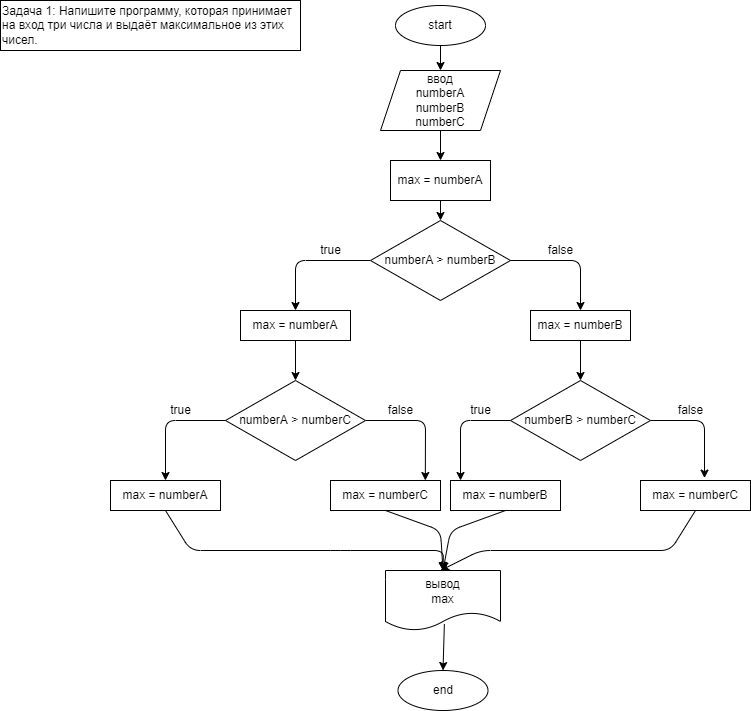

The diagram above was exported from draw.io. Its source (the exported page's mxGraphModel, read from the mxfile embedded in the PNG):
<mxGraphModel dx="207" dy="283" grid="1" gridSize="10" guides="1" tooltips="1" connect="1" arrows="1" fold="1" page="1" pageScale="1" pageWidth="827" pageHeight="1169" math="0" shadow="0">
  <root>
    <mxCell id="0" />
    <mxCell id="1" parent="0" />
    <mxCell id="3" value="Задача 1: Напишите программу, которая принимает на вход три числа и выдаёт максимальное из этих чисел." style="rounded=0;whiteSpace=wrap;html=1;gradientColor=none;align=left;" vertex="1" parent="1">
      <mxGeometry x="10" y="10" width="300" height="50" as="geometry" />
    </mxCell>
    <mxCell id="18" style="edgeStyle=none;html=1;exitX=0.5;exitY=1;exitDx=0;exitDy=0;" edge="1" parent="1" source="4" target="5">
      <mxGeometry relative="1" as="geometry" />
    </mxCell>
    <mxCell id="4" value="start" style="ellipse;whiteSpace=wrap;html=1;gradientColor=none;" vertex="1" parent="1">
      <mxGeometry x="405" y="15" width="90" height="40" as="geometry" />
    </mxCell>
    <mxCell id="19" style="edgeStyle=none;html=1;exitX=0.5;exitY=1;exitDx=0;exitDy=0;entryX=0.5;entryY=0;entryDx=0;entryDy=0;" edge="1" parent="1" source="5" target="6">
      <mxGeometry relative="1" as="geometry" />
    </mxCell>
    <mxCell id="5" value="ввод&lt;br&gt;numberA&lt;br&gt;numberB&lt;br&gt;numberC" style="shape=parallelogram;perimeter=parallelogramPerimeter;whiteSpace=wrap;html=1;fixedSize=1;gradientColor=none;" vertex="1" parent="1">
      <mxGeometry x="390" y="80" width="120" height="60" as="geometry" />
    </mxCell>
    <mxCell id="20" style="edgeStyle=none;html=1;exitX=0.5;exitY=1;exitDx=0;exitDy=0;entryX=0.5;entryY=0;entryDx=0;entryDy=0;" edge="1" parent="1" source="6" target="7">
      <mxGeometry relative="1" as="geometry" />
    </mxCell>
    <mxCell id="6" value="max = numberA" style="rounded=0;whiteSpace=wrap;html=1;gradientColor=none;" vertex="1" parent="1">
      <mxGeometry x="400" y="170" width="100" height="40" as="geometry" />
    </mxCell>
    <mxCell id="24" style="edgeStyle=none;html=1;exitX=0;exitY=0.5;exitDx=0;exitDy=0;entryX=0.5;entryY=0;entryDx=0;entryDy=0;" edge="1" parent="1" source="7" target="8">
      <mxGeometry relative="1" as="geometry">
        <Array as="points">
          <mxPoint x="305" y="270" />
        </Array>
      </mxGeometry>
    </mxCell>
    <mxCell id="26" style="edgeStyle=none;html=1;exitX=1;exitY=0.5;exitDx=0;exitDy=0;entryX=0.5;entryY=0;entryDx=0;entryDy=0;" edge="1" parent="1" source="7" target="9">
      <mxGeometry relative="1" as="geometry">
        <Array as="points">
          <mxPoint x="590" y="270" />
        </Array>
      </mxGeometry>
    </mxCell>
    <mxCell id="7" value="numberA &amp;gt; numberB" style="rhombus;whiteSpace=wrap;html=1;gradientColor=none;" vertex="1" parent="1">
      <mxGeometry x="380" y="230" width="140" height="80" as="geometry" />
    </mxCell>
    <mxCell id="23" style="edgeStyle=none;html=1;exitX=0.5;exitY=1;exitDx=0;exitDy=0;" edge="1" parent="1" source="8" target="10">
      <mxGeometry relative="1" as="geometry" />
    </mxCell>
    <mxCell id="8" value="max = numberA" style="rounded=0;whiteSpace=wrap;html=1;gradientColor=none;" vertex="1" parent="1">
      <mxGeometry x="250" y="320" width="110" height="30" as="geometry" />
    </mxCell>
    <mxCell id="25" style="edgeStyle=none;html=1;entryX=0.5;entryY=0;entryDx=0;entryDy=0;" edge="1" parent="1" source="9" target="11">
      <mxGeometry relative="1" as="geometry" />
    </mxCell>
    <mxCell id="9" value="&lt;span&gt;max = numberB&lt;/span&gt;" style="rounded=0;whiteSpace=wrap;html=1;gradientColor=none;" vertex="1" parent="1">
      <mxGeometry x="540" y="320" width="100" height="30" as="geometry" />
    </mxCell>
    <mxCell id="30" style="edgeStyle=none;html=1;exitX=0;exitY=0.5;exitDx=0;exitDy=0;entryX=0.5;entryY=0;entryDx=0;entryDy=0;" edge="1" parent="1" source="10" target="12">
      <mxGeometry relative="1" as="geometry">
        <mxPoint x="170" y="430" as="targetPoint" />
        <Array as="points">
          <mxPoint x="175" y="430" />
        </Array>
      </mxGeometry>
    </mxCell>
    <mxCell id="31" style="edgeStyle=none;html=1;exitX=1;exitY=0.5;exitDx=0;exitDy=0;entryX=0.862;entryY=0;entryDx=0;entryDy=0;entryPerimeter=0;" edge="1" parent="1" source="10" target="13">
      <mxGeometry relative="1" as="geometry">
        <Array as="points">
          <mxPoint x="435" y="430" />
        </Array>
      </mxGeometry>
    </mxCell>
    <mxCell id="10" value="numberA &amp;gt; numberC" style="rhombus;whiteSpace=wrap;html=1;gradientColor=none;" vertex="1" parent="1">
      <mxGeometry x="235" y="390" width="140" height="80" as="geometry" />
    </mxCell>
    <mxCell id="32" style="edgeStyle=none;html=1;exitX=0;exitY=0.5;exitDx=0;exitDy=0;entryX=0.091;entryY=0;entryDx=0;entryDy=0;entryPerimeter=0;" edge="1" parent="1" source="11" target="14">
      <mxGeometry relative="1" as="geometry">
        <Array as="points">
          <mxPoint x="470" y="430" />
        </Array>
      </mxGeometry>
    </mxCell>
    <mxCell id="33" style="edgeStyle=none;html=1;exitX=1;exitY=0.5;exitDx=0;exitDy=0;entryX=0.582;entryY=-0.08;entryDx=0;entryDy=0;entryPerimeter=0;" edge="1" parent="1" source="11" target="15">
      <mxGeometry relative="1" as="geometry">
        <Array as="points">
          <mxPoint x="714" y="430" />
        </Array>
      </mxGeometry>
    </mxCell>
    <mxCell id="11" value="numberB &amp;gt; numberC" style="rhombus;whiteSpace=wrap;html=1;gradientColor=none;" vertex="1" parent="1">
      <mxGeometry x="520" y="390" width="140" height="80" as="geometry" />
    </mxCell>
    <mxCell id="34" style="edgeStyle=none;html=1;exitX=0.5;exitY=1;exitDx=0;exitDy=0;entryX=0.5;entryY=0;entryDx=0;entryDy=0;" edge="1" parent="1" source="12" target="16">
      <mxGeometry relative="1" as="geometry">
        <Array as="points">
          <mxPoint x="200" y="560" />
          <mxPoint x="350" y="560" />
          <mxPoint x="453" y="560" />
        </Array>
      </mxGeometry>
    </mxCell>
    <mxCell id="12" value="max = numberA" style="rounded=0;whiteSpace=wrap;html=1;gradientColor=none;" vertex="1" parent="1">
      <mxGeometry x="120" y="490" width="110" height="30" as="geometry" />
    </mxCell>
    <mxCell id="35" style="edgeStyle=none;html=1;exitX=0.5;exitY=1;exitDx=0;exitDy=0;entryX=0.5;entryY=0;entryDx=0;entryDy=0;" edge="1" parent="1" source="13" target="16">
      <mxGeometry relative="1" as="geometry">
        <mxPoint x="450" y="570" as="targetPoint" />
        <Array as="points">
          <mxPoint x="450" y="540" />
        </Array>
      </mxGeometry>
    </mxCell>
    <mxCell id="13" value="max = numberC" style="rounded=0;whiteSpace=wrap;html=1;gradientColor=none;" vertex="1" parent="1">
      <mxGeometry x="340" y="490" width="110" height="30" as="geometry" />
    </mxCell>
    <mxCell id="36" style="edgeStyle=none;html=1;exitX=0.5;exitY=1;exitDx=0;exitDy=0;entryX=0.5;entryY=0;entryDx=0;entryDy=0;" edge="1" parent="1" source="14" target="16">
      <mxGeometry relative="1" as="geometry">
        <Array as="points">
          <mxPoint x="460" y="540" />
        </Array>
      </mxGeometry>
    </mxCell>
    <mxCell id="14" value="max = numberB" style="rounded=0;whiteSpace=wrap;html=1;gradientColor=none;" vertex="1" parent="1">
      <mxGeometry x="460" y="490" width="110" height="30" as="geometry" />
    </mxCell>
    <mxCell id="37" style="edgeStyle=none;html=1;exitX=0.5;exitY=1;exitDx=0;exitDy=0;" edge="1" parent="1" source="15">
      <mxGeometry relative="1" as="geometry">
        <mxPoint x="450" y="580" as="targetPoint" />
        <Array as="points">
          <mxPoint x="680" y="560" />
          <mxPoint x="490" y="560" />
        </Array>
      </mxGeometry>
    </mxCell>
    <mxCell id="15" value="max = numberC" style="rounded=0;whiteSpace=wrap;html=1;gradientColor=none;" vertex="1" parent="1">
      <mxGeometry x="650" y="490" width="110" height="30" as="geometry" />
    </mxCell>
    <mxCell id="44" style="edgeStyle=none;html=1;exitX=0.512;exitY=0.891;exitDx=0;exitDy=0;entryX=0.5;entryY=0;entryDx=0;entryDy=0;exitPerimeter=0;" edge="1" parent="1" source="16" target="17">
      <mxGeometry relative="1" as="geometry" />
    </mxCell>
    <mxCell id="16" value="вывод&lt;br&gt;max" style="shape=document;whiteSpace=wrap;html=1;boundedLbl=1;gradientColor=none;" vertex="1" parent="1">
      <mxGeometry x="395" y="580" width="115" height="60" as="geometry" />
    </mxCell>
    <mxCell id="17" value="end" style="ellipse;whiteSpace=wrap;html=1;gradientColor=none;" vertex="1" parent="1">
      <mxGeometry x="407.5" y="680" width="90" height="40" as="geometry" />
    </mxCell>
    <mxCell id="38" value="true" style="text;html=1;align=center;verticalAlign=middle;resizable=0;points=[];autosize=1;strokeColor=none;fillColor=none;" vertex="1" parent="1">
      <mxGeometry x="320" y="250" width="40" height="20" as="geometry" />
    </mxCell>
    <mxCell id="39" value="true" style="text;html=1;align=center;verticalAlign=middle;resizable=0;points=[];autosize=1;strokeColor=none;fillColor=none;" vertex="1" parent="1">
      <mxGeometry x="170" y="410" width="40" height="20" as="geometry" />
    </mxCell>
    <mxCell id="40" value="true" style="text;html=1;align=center;verticalAlign=middle;resizable=0;points=[];autosize=1;strokeColor=none;fillColor=none;" vertex="1" parent="1">
      <mxGeometry x="470" y="410" width="40" height="20" as="geometry" />
    </mxCell>
    <mxCell id="41" value="false" style="text;html=1;align=center;verticalAlign=middle;resizable=0;points=[];autosize=1;strokeColor=none;fillColor=none;" vertex="1" parent="1">
      <mxGeometry x="550" y="250" width="40" height="20" as="geometry" />
    </mxCell>
    <mxCell id="42" value="false" style="text;html=1;align=center;verticalAlign=middle;resizable=0;points=[];autosize=1;strokeColor=none;fillColor=none;" vertex="1" parent="1">
      <mxGeometry x="680" y="410" width="40" height="20" as="geometry" />
    </mxCell>
    <mxCell id="43" value="false" style="text;html=1;align=center;verticalAlign=middle;resizable=0;points=[];autosize=1;strokeColor=none;fillColor=none;" vertex="1" parent="1">
      <mxGeometry x="390" y="410" width="40" height="20" as="geometry" />
    </mxCell>
  </root>
</mxGraphModel>